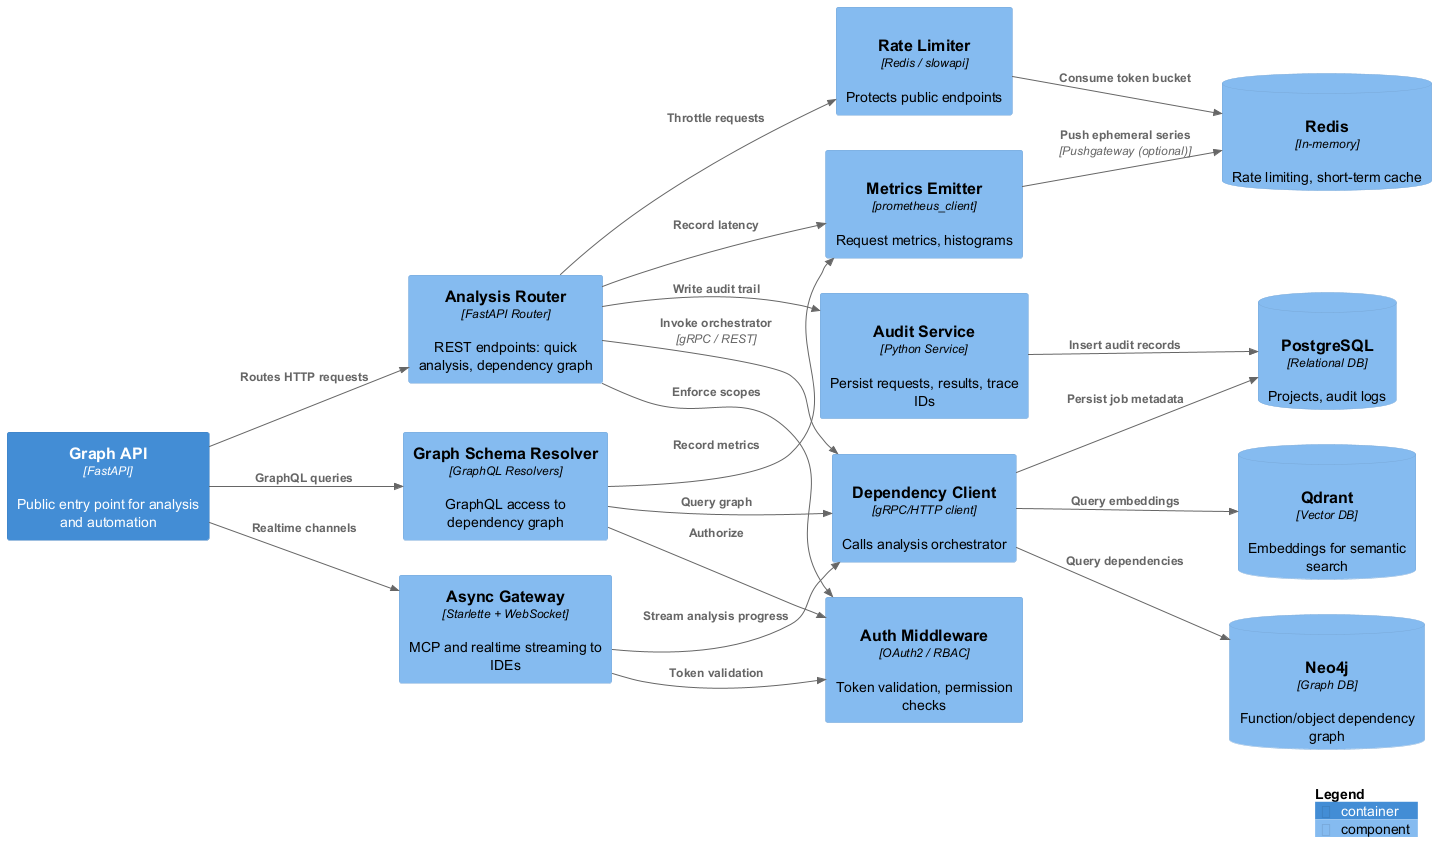

The diagram above was rendered by PlantUML. Its source (embedded in the PNG):
@startuml component_analysis
!include <C4/C4_Component>

LAYOUT_LEFT_RIGHT()
LAYOUT_WITH_LEGEND()

AddElementTag("Service","#e8f4ff","")
AddElementTag("Adapter","#fff4e6","")
AddElementTag("Data","#f0f7ff","")

Container(API, "Graph API", "FastAPI", "Public entry point for analysis and automation")

Component(AnalysisRouter, "Analysis Router", "FastAPI Router", "REST endpoints: quick analysis, dependency graph")
Component(SchemaResolver, "Graph Schema Resolver", "GraphQL Resolvers", "GraphQL access to dependency graph")
Component(AsyncGateway, "Async Gateway", "Starlette + WebSocket", "MCP and realtime streaming to IDEs")
Component(AuthMiddleware, "Auth Middleware", "OAuth2 / RBAC", "Token validation, permission checks", "Service")
Component(RateLimiter, "Rate Limiter", "Redis / slowapi", "Protects public endpoints", "Adapter")
Component(AuditService, "Audit Service", "Python Service", "Persist requests, results, trace IDs", "Service")
Component(DependencyClient, "Dependency Client", "gRPC/HTTP client", "Calls analysis orchestrator", "Adapter")
Component(MetricsEmitter, "Metrics Emitter", "prometheus_client", "Request metrics, histograms", "Service")

ComponentDb(Postgres, "PostgreSQL", "Relational DB", "Projects, audit logs", "Data")
ComponentDb(Neo4j, "Neo4j", "Graph DB", "Function/object dependency graph", "Data")
ComponentDb(Qdrant, "Qdrant", "Vector DB", "Embeddings for semantic search", "Data")
ComponentDb(Redis, "Redis", "In-memory", "Rate limiting, short-term cache", "Data")

Rel(API, AnalysisRouter, "Routes HTTP requests")
Rel(API, SchemaResolver, "GraphQL queries")
Rel(API, AsyncGateway, "Realtime channels")

Rel(AnalysisRouter, AuthMiddleware, "Enforce scopes")
Rel(AnalysisRouter, RateLimiter, "Throttle requests")
Rel(AnalysisRouter, DependencyClient, "Invoke orchestrator", "gRPC / REST")
Rel(AnalysisRouter, AuditService, "Write audit trail")
Rel(AnalysisRouter, MetricsEmitter, "Record latency")

Rel(SchemaResolver, AuthMiddleware, "Authorize")
Rel(SchemaResolver, DependencyClient, "Query graph")
Rel(SchemaResolver, MetricsEmitter, "Record metrics")

Rel(AsyncGateway, AuthMiddleware, "Token validation")
Rel(AsyncGateway, DependencyClient, "Stream analysis progress")

Rel(AuditService, Postgres, "Insert audit records")
Rel(DependencyClient, Neo4j, "Query dependencies")
Rel(DependencyClient, Qdrant, "Query embeddings")
Rel(DependencyClient, Postgres, "Persist job metadata")
Rel(RateLimiter, Redis, "Consume token bucket")
Rel(MetricsEmitter, Redis, "Push ephemeral series", "Pushgateway (optional)")

SHOW_LEGEND()
@enduml